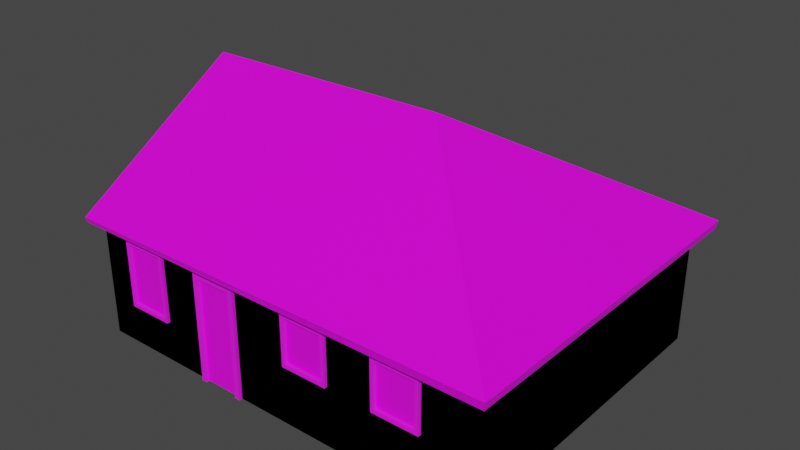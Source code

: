 # Source: 19_casa.blend  (saved by Blender 2.83.20; exported with 4.5.12 LTS)
import bpy
from mathutils import Matrix  # noqa: F401  (used for matrix-valued properties, if any)

bpy.ops.wm.read_factory_settings(use_empty=True)
scene = bpy.context.scene
scene.name = 'Scene'

# ---- collections
col_casa19_lod0 = bpy.data.collections.new('casa19_LOD0'); scene.collection.children.link(col_casa19_lod0)
col_casa19_lod1 = bpy.data.collections.new('casa19_LOD1'); scene.collection.children.link(col_casa19_lod1)

# ---- images (referenced by path relative to the original .blend; pixels are not part of the script)
import os
ASSET_DIR = os.environ.get("B2B_ASSET_DIR", "")  # directory of the original .blend (textures are referenced by path, not embedded)
HERE = os.path.dirname(os.path.abspath(__file__))  # packed textures are extracted next to this script under _unpacked/

def load_image(name, relpath, width, height, colorspace="sRGB"):
    """Load a texture the original file referenced (path relative to the .blend, or extracted next to this script)."""
    p = next((c for c in (os.path.join(HERE, relpath), os.path.join(ASSET_DIR, relpath)) if relpath and os.path.exists(c)), "")
    if p:
        img = bpy.data.images.load(p, check_existing=True)
        img.name = name
    else:  # same state as the original file: an image datablock whose file is absent (Cycles renders it pink)
        img = bpy.data.images.new(name, width, height)
        img.source = "FILE"
        img.filepath = "//" + (relpath or name)
    img.colorspace_settings.name = colorspace
    return img
img_untitled = load_image('Untitled', '', 1024, 1024, 'sRGB')
img_texturescom_wall_concretebunker5_5x2_5_1k_aocopia_png = load_image('TexturesCom_Wall_ConcreteBunker5_5x2.5_1K_aoCopia.png', 'TexturesCom_Wall_ConcreteBunker5_5x2.5_1K_aoCopia.png', 1024, 1024, 'sRGB')
img_texturescom_wall_concretebunker5_5x2_5_1k_albedo_c_pia_png = load_image('TexturesCom_Wall_ConcreteBunker5_5x2.5_1K_albedo cópia.png', 'TexturesCom_Wall_ConcreteBunker5_5x2.5_1K_albedo cópia.png', 1024, 1024, 'sRGB')
img_casa19_lod1 = load_image('casa19_LOD1', 'casa19_LOD1.png', 1024, 1024, 'sRGB')
img_defaultmaterial_base_color_png = load_image('DefaultMaterial_Base_Color.png', 'DefaultMaterial_Base_Color.png', 1024, 1024, 'sRGB')

# ---- materials (node trees are filled in below, after node groups)
mat_material = bpy.data.materials.new('Material')
mat_material.alpha_threshold = 0.0
mat_material.line_color = (0.0, 0.0, 0.0, 1.0)
mat_casa_19 = bpy.data.materials.new('casa 19')
mat_casa_19.alpha_threshold = 0.0
mat_casa_19.roughness = 0.5
mat_portas_janelas = bpy.data.materials.new('portas_janelas')
mat_casa19_lod1 = bpy.data.materials.new('casa19_LOD1')

# ---- material node trees
mat_material.use_nodes = True; mat_material.node_tree.nodes.clear()
_N = mat_material.node_tree.nodes; _L = mat_material.node_tree.links
n0 = _N.new('ShaderNodeOutputMaterial'); n0.name = 'Material Output'; n0.location = (300, 300)
n1 = _N.new('ShaderNodeBsdfPrincipled'); n1.name = 'Principled BSDF'; n1.location = (10, 300)
n1.distribution = 'GGX'
n1.subsurface_method = 'BURLEY'
n1.inputs[2].default_value = 0.4
n1.inputs[3].default_value = 1.45
n1.inputs[27].default_value = (0.0, 0.0, 0.0, 1.0)
n1.inputs[28].default_value = 1.0
n2 = _N.new('ShaderNodeTexImage'); n2.name = 'Image Texture'; n2.location = (-479, 208)
n2.image = img_untitled
_L.new(n1.outputs[0], n0.inputs[0])
_L.new(n2.outputs[0], n1.inputs[0])
n0.is_active_output = True
mat_casa_19.use_nodes = True; mat_casa_19.node_tree.nodes.clear()
_N = mat_casa_19.node_tree.nodes; _L = mat_casa_19.node_tree.links
n0 = _N.new('ShaderNodeBsdfPrincipled'); n0.name = 'Principled BSDF'; n0.location = (10, 300)
n0.distribution = 'GGX'
n0.subsurface_method = 'BURLEY'
n0.inputs[2].default_value = 1.0
n0.inputs[3].default_value = 1.45
n0.inputs[27].default_value = (0.0, 0.0, 0.0, 1.0)
n0.inputs[28].default_value = 1.0
n1 = _N.new('ShaderNodeOutputMaterial'); n1.name = 'Material Output'; n1.location = (300, 300)
n2 = _N.new('ShaderNodeTexImage'); n2.name = 'Image Texture.001'; n2.location = (-487, -81)
n2.image = img_texturescom_wall_concretebunker5_5x2_5_1k_aocopia_png
n3 = _N.new('ShaderNodeMix'); n3.name = 'Mix'; n3.location = (-165, 22)
n3.hide = True
n3.data_type = 'RGBA'
n3.blend_type = 'MULTIPLY'
n3.inputs[0].default_value = 1.0
n4 = _N.new('ShaderNodeTexImage'); n4.name = 'Image Texture'; n4.location = (-475, 225)
n4.image = img_texturescom_wall_concretebunker5_5x2_5_1k_albedo_c_pia_png
n5 = _N.new('ShaderNodeTexImage'); n5.name = 'Image Texture.002'; n5.location = (-15, -342)
n5.image = img_casa19_lod1
_L.new(n0.outputs[0], n1.inputs[0])
_L.new(n4.outputs[0], n3.inputs[6])
_L.new(n2.outputs[0], n3.inputs[7])
_L.new(n3.outputs[2], n0.inputs[0])
n1.is_active_output = True
mat_portas_janelas.use_nodes = True; mat_portas_janelas.node_tree.nodes.clear()
_N = mat_portas_janelas.node_tree.nodes; _L = mat_portas_janelas.node_tree.links
n0 = _N.new('ShaderNodeBsdfPrincipled'); n0.name = 'Principled BSDF'; n0.location = (10, 300)
n0.distribution = 'GGX'
n0.subsurface_method = 'BURLEY'
n0.inputs[2].default_value = 1.0
n0.inputs[3].default_value = 1.45
n0.inputs[27].default_value = (0.0, 0.0, 0.0, 1.0)
n0.inputs[28].default_value = 1.0
n1 = _N.new('ShaderNodeOutputMaterial'); n1.name = 'Material Output'; n1.location = (300, 300)
n2 = _N.new('ShaderNodeTexImage'); n2.name = 'Image Texture'; n2.location = (-422, 151)
n2.image = img_defaultmaterial_base_color_png
n3 = _N.new('ShaderNodeTexImage'); n3.name = 'Image Texture.001'; n3.location = (-44, -368)
n3.image = img_casa19_lod1
_L.new(n0.outputs[0], n1.inputs[0])
_L.new(n2.outputs[0], n0.inputs[0])
n1.is_active_output = True
mat_casa19_lod1.use_nodes = True; mat_casa19_lod1.node_tree.nodes.clear()
_N = mat_casa19_lod1.node_tree.nodes; _L = mat_casa19_lod1.node_tree.links
n0 = _N.new('ShaderNodeBsdfPrincipled'); n0.name = 'Principled BSDF'; n0.location = (10, 300)
n0.distribution = 'GGX'
n0.subsurface_method = 'BURLEY'
n0.inputs[3].default_value = 1.45
n0.inputs[27].default_value = (0.0, 0.0, 0.0, 1.0)
n0.inputs[28].default_value = 1.0
n1 = _N.new('ShaderNodeOutputMaterial'); n1.name = 'Material Output'; n1.location = (300, 300)
n2 = _N.new('ShaderNodeTexImage'); n2.name = 'Image Texture'; n2.location = (-469, 216)
n2.image = img_casa19_lod1
_L.new(n0.outputs[0], n1.inputs[0])
_L.new(n2.outputs[0], n0.inputs[0])
n1.is_active_output = True

# ---- world
world_world = bpy.data.worlds.new('World'); scene.world = world_world
world_world.use_nodes = True; world_world.node_tree.nodes.clear()
_N = world_world.node_tree.nodes; _L = world_world.node_tree.links
n0 = _N.new('ShaderNodeOutputWorld'); n0.name = 'World Output'; n0.location = (300, 300)
n1 = _N.new('ShaderNodeBackground'); n1.name = 'Background'; n1.location = (10, 300)
n1.inputs[0].default_value = (0.05088, 0.05088, 0.05088, 1.0)
_L.new(n1.outputs[0], n0.inputs[0])
n0.is_active_output = True
world_world.color = (0.05088, 0.05088, 0.05088)
world_world.use_sun_shadow = False
world_world.sun_shadow_jitter_overblur = 0.0

# ---- meshes
me_cube_002 = bpy.data.meshes.new('Cube.002')
me_cube_002.from_pydata([(-3.375, -2.559, 1.0), (-3.375, 2.761, 1.0), (3.351, -2.559, 1.0), (3.351, 2.761, 1.0), (-3.375, 0.1008, 2.632), (-3.551, 0.1008, 2.632), (0.6689, 0.101, 2.82), (-3.551, 2.934, 0.8935), (3.614, 2.934, 0.8935), (3.614, -2.733, 0.8935), (-3.551, -2.733, 0.8935), (-3.551, 0.1006, 2.772), (-3.551, 2.965, 0.9828), (3.643, 2.966, 1.033), (3.644, -2.763, 1.035), (-3.551, -2.764, 0.9845)], [], [(9, 8, 13, 14), (7, 5, 11, 12), (5, 10, 15, 11), (15, 14, 6, 11), (12, 11, 6, 13), (3, 1, 7, 8), (4, 0, 10, 5), (2, 3, 8, 9), (1, 4, 5, 7), (10, 9, 14, 15), (8, 7, 12, 13), (6, 14, 13), (0, 2, 9, 10)])
_uv = me_cube_002.uv_layers.new(name='UVMap')
_uv.uv.foreach_set('vector', [0.005448, 0.04965, 0.9945, 0.04992, 0.9999, 0.07481, 8.247e-05, 0.07484, 0.9734, 0.04117, 0.9765, 0.4852, 0.9606, 0.4951, 0.9611, 0.04398, 0.02352, 0.4851, 0.02649, 0.04107, 0.039, 0.04397, 0.03942, 0.4949, 0.039, 0.04397, 0.9999, 0.04655, 0.6031, 0.4978, 0.03942, 0.4949, 0.9611, 0.04398, 0.9606, 0.4951, 0.3969, 0.4978, 7.055e-05, 0.04636, 0.03924, 7.055e-05, 0.9377, 7.061e-05, 0.9611, 0.02727, 0.00407, 0.02727, 7.054e-05, 0.4849, 0.00286, 0.06811, 0.02649, 0.04107, 0.02352, 0.4851, 0.03575, 8.247e-05, 0.9642, 0.0003429, 0.9945, 0.04992, 0.005448, 0.04965, 0.9971, 0.06821, 0.9999, 0.4851, 0.9765, 0.4852, 0.9734, 0.04117, 0.03894, 0.02727, 0.9959, 0.02727, 0.9999, 0.04655, 0.039, 0.04397, 0.00407, 0.02727, 0.9611, 0.02727, 0.9611, 0.04398, 7.055e-05, 0.04636, 0.4999, 0.6804, 8.247e-05, 0.07484, 0.9999, 0.07481, 0.06239, 7.062e-05, 0.9607, 7.054e-05, 0.9959, 0.02727, 0.03894, 0.02727])
me_cube_002.materials.append(mat_material)
me_cube_002.use_remesh_preserve_volume = False
me_cube_002.use_remesh_preserve_attributes = False
me_cube_002.use_mirror_vertex_groups = False
me_cube_002.update()
me_casa19_lod0 = bpy.data.meshes.new('casa19_LOD0')
me_casa19_lod0.from_pydata([(-3.363, -2.66, 0.0), (-3.363, -2.66, 2.0), (-3.363, 2.66, 0.0), (-3.363, 2.66, 2.0), (3.363, -2.66, 0.0), (3.363, -2.66, 2.0), (3.363, 2.66, 0.0), (3.363, 2.66, 2.0), (-3.363, -1.192e-07, 3.632), (-3.363, -2.66, 1.795), (-3.363, 2.66, 1.795), (3.363, 2.66, 1.795), (3.363, -2.66, 1.795), (-3.363, 2.66, 0.678), (3.363, 2.66, 0.678), (3.363, -2.66, 0.678), (-3.363, -2.66, 0.678), (2.602, -2.66, 0.0), (-2.825, -2.66, 0.0), (-2.825, -2.66, 2.0), (2.602, -2.66, 2.0), (2.602, -2.66, 1.795), (-2.825, -2.66, 1.795), (2.602, -2.66, 0.9605), (-2.825, -2.66, 0.678), (-2.062, -2.66, 2.0), (1.839, -2.66, 2.0), (-2.062, -2.66, 1.795), (1.839, -2.66, 1.795), (1.839, -2.66, 0.0), (-2.062, -2.66, 0.0), (1.839, -2.66, 0.9605), (-2.062, -2.66, 0.678), (1.064, -2.66, 0.9605), (1.064, -2.66, 0.0), (-1.378, -2.66, 0.0), (-1.378, -2.66, 2.0), (1.064, -2.66, 2.0), (1.064, -2.66, 1.795), (-1.378, -2.66, 1.795), (0.3009, -2.66, 0.0), (-0.6048, -2.66, 3.553e-15), (-0.6048, -2.66, 2.0), (0.3009, -2.66, 2.0), (0.3009, -2.66, 0.9605), (0.3009, -2.66, 1.795), (-0.6048, -2.66, 1.795), (-2.767, -2.588, 0.742), (-2.12, -2.588, 0.742), (-2.767, -2.588, 1.731), (-2.767, -2.713, 0.742), (-2.12, -2.713, 0.742), (-2.767, -2.713, 1.731), (-2.825, -2.713, 0.678), (-2.062, -2.713, 0.678), (-2.825, -2.713, 1.795), (-2.062, -2.713, 1.795), (-2.12, -2.713, 1.731), (-2.12, -2.588, 1.731), (0.3584, -2.588, 1.025), (1.006, -2.588, 1.025), (0.3584, -2.588, 1.731), (0.3584, -2.713, 1.025), (1.006, -2.713, 1.025), (0.3584, -2.713, 1.731), (0.3009, -2.713, 0.9605), (1.064, -2.713, 0.9605), (0.3009, -2.713, 1.795), (1.064, -2.713, 1.795), (1.006, -2.713, 1.731), (1.006, -2.588, 1.731), (1.897, -2.588, 1.025), (2.544, -2.588, 1.025), (1.897, -2.588, 1.731), (1.897, -2.713, 1.025), (2.544, -2.713, 1.025), (1.897, -2.713, 1.731), (1.839, -2.713, 0.9605), (2.602, -2.713, 0.9605), (1.839, -2.713, 1.795), (2.602, -2.713, 1.795), (2.544, -2.713, 1.731), (2.544, -2.588, 1.731), (-1.378, -2.715, 0.0), (-1.378, -2.715, 1.795), (-1.292, -2.715, 0.0), (-1.292, -2.715, 1.708), (-1.292, -2.588, 0.0), (-1.292, -2.588, 1.708), (-0.6911, -2.588, 0.0), (-0.6911, -2.588, 1.708), (-0.6911, -2.715, 0.0), (-0.6911, -2.715, 1.708), (-0.6048, -2.715, 0.0), (-0.6048, -2.715, 1.795)], [], [(1, 8, 3), (10, 3, 7, 11), (12, 5, 20, 21), (9, 1, 3, 10), (11, 7, 5, 12), (14, 11, 12, 15), (16, 9, 10, 13), (15, 12, 21, 23), (13, 10, 11, 14), (2, 13, 14, 6), (22, 19, 1, 9), (0, 16, 13, 2), (6, 14, 15, 4), (18, 24, 16, 0), (24, 22, 9, 16), (29, 31, 33, 34), (19, 22, 27, 25), (4, 15, 23, 17), (24, 18, 30, 32), (31, 29, 17, 23), (43, 45, 38, 37), (28, 26, 37, 38), (31, 28, 38, 33), (26, 28, 21, 20), (35, 32, 30), (39, 36, 25, 27), (36, 39, 46, 42), (35, 39, 27, 32), (40, 44, 41), (44, 45, 46, 41), (45, 43, 42, 46), (44, 40, 34, 33), (49, 47, 48, 58), (50, 51, 48, 47), (52, 50, 47, 49), (51, 50, 53, 54), (50, 52, 55, 53), (32, 54, 53, 24), (53, 55, 22, 24), (56, 27, 22, 55), (32, 27, 56, 54), (57, 51, 54, 56), (52, 57, 56, 55), (51, 57, 58, 48), (57, 52, 49, 58), (61, 59, 60, 70), (62, 63, 60, 59), (64, 62, 59, 61), (63, 62, 65, 66), (62, 64, 67, 65), (33, 66, 65, 44), (65, 67, 45, 44), (68, 38, 45, 67), (33, 38, 68, 66), (69, 63, 66, 68), (64, 69, 68, 67), (63, 69, 70, 60), (69, 64, 61, 70), (73, 71, 72, 82), (74, 75, 72, 71), (76, 74, 71, 73), (75, 74, 77, 78), (74, 76, 79, 77), (23, 78, 77, 31), (77, 79, 28, 31), (80, 21, 28, 79), (23, 21, 80, 78), (81, 75, 78, 80), (76, 81, 80, 79), (75, 81, 82, 72), (81, 76, 73, 82), (83, 84, 39, 35), (85, 86, 84, 83), (86, 85, 87, 88), (89, 90, 88, 87), (91, 92, 90, 89), (92, 91, 93, 94), (41, 46, 94, 93), (94, 46, 39, 84), (86, 92, 94, 84), (92, 86, 88, 90)])
me_casa19_lod0.polygons.foreach_set('material_index', [0, 0, 0, 0, 0, 0, 0, 0, 0, 0, 0, 0, 0, 0, 0, 0, 0, 0, 0, 0, 0, 0, 0, 0, 0, 0, 0, 0, 0, 0, 0, 0, 1, 1, 1, 1, 1, 1, 1, 1, 1, 1, 1, 1, 1, 1, 1, 1, 1, 1, 1, 1, 1, 1, 1, 1, 1, 1, 1, 1, 1, 1, 1, 1, 1, 1, 1, 1, 1, 1, 1, 1, 1, 1, 1, 1, 1, 1, 1, 1, 1])
_uv = me_casa19_lod0.uv_layers.new(name='UVMap')
_uv.uv.foreach_set('vector', [3.317, 0.9867, 4.629, 0.1818, 5.941, 0.9867, 3.317, 0.8854, 3.317, 0.9867, 0.0004624, 0.9868, 0.0004627, 0.8854, 9.258, 0.8854, 9.258, 0.9867, 8.883, 0.9867, 8.883, 0.8854, 5.941, 0.8854, 5.941, 0.9867, 3.317, 0.9867, 3.317, 0.8854, 11.88, 0.8854, 11.88, 0.9867, 9.258, 0.9867, 9.258, 0.8854, 11.88, 0.3348, 11.88, 0.8854, 9.258, 0.8854, 9.258, 0.3348, 5.941, 0.3348, 5.941, 0.8854, 3.317, 0.8854, 3.317, 0.3348, 9.258, 0.3348, 9.258, 0.8854, 8.883, 0.8854, 8.883, 0.4741, 3.317, 0.3348, 3.317, 0.8854, 0.0004627, 0.8854, 0.0004627, 0.3348, 3.317, 0.0004634, 3.317, 0.3348, 0.0004627, 0.3348, 0.0004613, 0.000462, 6.206, 0.8854, 6.206, 0.9867, 5.941, 0.9867, 5.941, 0.8854, 5.941, 0.000462, 5.941, 0.3348, 3.317, 0.3348, 3.317, 0.0004634, 11.88, 0.0004624, 11.88, 0.3348, 9.258, 0.3348, 9.258, 0.0004613, 6.206, 0.000462, 6.206, 0.3348, 5.941, 0.3348, 5.941, 0.000462, 6.206, 0.3348, 6.206, 0.8854, 5.941, 0.8854, 5.941, 0.3348, 8.506, 0.0004617, 8.506, 0.4741, 8.124, 0.4741, 8.124, 0.000462, 6.206, 0.9867, 6.206, 0.8854, 6.583, 0.8854, 6.583, 0.9867, 9.258, 0.0004613, 9.258, 0.3348, 8.883, 0.4741, 8.883, 0.0004613, 6.206, 0.3348, 6.206, 0.000462, 6.583, 0.0004624, 6.583, 0.3348, 8.506, 0.4741, 8.506, 0.0004617, 8.883, 0.0004613, 8.883, 0.4741, 7.748, 0.9867, 7.748, 0.8854, 8.124, 0.8854, 8.124, 0.9867, 8.506, 0.8854, 8.506, 0.9867, 8.124, 0.9867, 8.124, 0.8854, 8.506, 0.4741, 8.506, 0.8854, 8.124, 0.8854, 8.124, 0.4741, 8.506, 0.9867, 8.506, 0.8854, 8.883, 0.8854, 8.883, 0.9867, 6.92, 0.0004624, 6.583, 0.3348, 6.583, 0.0004624, 6.92, 0.8854, 6.92, 0.9867, 6.583, 0.9867, 6.583, 0.8854, 6.92, 0.9867, 6.92, 0.8854, 7.301, 0.8854, 7.301, 0.9867, 6.92, 0.0004624, 6.92, 0.8854, 6.583, 0.8854, 6.583, 0.3348, 7.748, 0.000462, 7.748, 0.4741, 7.301, 0.0004627, 7.748, 0.4741, 7.748, 0.8854, 7.301, 0.8854, 7.301, 0.0004627, 7.748, 0.8854, 7.748, 0.9867, 7.301, 0.9867, 7.301, 0.8854, 7.748, 0.4741, 7.748, 0.000462, 8.124, 0.000462, 8.124, 0.4741, 0.664, 0.6951, 0.664, 0.4619, 0.8212, 0.4619, 0.8212, 0.6951, 0.8576, 0.763, 0.8576, 0.8416, 0.8472, 0.8416, 0.8472, 0.763, 0.677, 0.83, 0.6298, 0.83, 0.6298, 0.8197, 0.677, 0.8197, 0.3702, 0.718, 0.3702, 0.7967, 0.3654, 0.8015, 0.3654, 0.7132, 0.3702, 0.7967, 0.438, 0.7967, 0.4428, 0.8015, 0.3654, 0.8015, 0.3551, 0.7132, 0.3654, 0.7132, 0.3654, 0.8015, 0.3551, 0.8015, 0.3654, 0.8015, 0.4428, 0.8015, 0.4428, 0.8118, 0.3654, 0.8118, 0.4428, 0.7132, 0.4532, 0.7132, 0.4532, 0.8015, 0.4428, 0.8015, 0.3654, 0.7029, 0.4428, 0.7029, 0.4428, 0.7132, 0.3654, 0.7132, 0.438, 0.718, 0.3702, 0.718, 0.3654, 0.7132, 0.4428, 0.7132, 0.438, 0.7967, 0.438, 0.718, 0.4428, 0.7132, 0.4428, 0.8015, 0.5121, 0.83, 0.465, 0.83, 0.465, 0.8197, 0.5121, 0.8197, 0.438, 0.718, 0.438, 0.7967, 0.4277, 0.7967, 0.4277, 0.718, 0.003913, 0.6951, 0.003913, 0.4619, 0.1611, 0.4619, 0.1611, 0.6951, 0.7891, 0.7029, 0.7891, 0.7816, 0.7788, 0.7816, 0.7788, 0.7029, 0.4022, 0.8482, 0.3551, 0.8482, 0.3551, 0.8378, 0.4022, 0.8378, 0.5821, 0.718, 0.5821, 0.7967, 0.5773, 0.8015, 0.5773, 0.7132, 0.5821, 0.7967, 0.6499, 0.7967, 0.6547, 0.8015, 0.5773, 0.8015, 0.5669, 0.7132, 0.5773, 0.7132, 0.5773, 0.8015, 0.5669, 0.8015, 0.5773, 0.8015, 0.6547, 0.8015, 0.6547, 0.8118, 0.5773, 0.8118, 0.6547, 0.7132, 0.665, 0.7132, 0.665, 0.8015, 0.6547, 0.8015, 0.5773, 0.7029, 0.6547, 0.7029, 0.6547, 0.7132, 0.5773, 0.7132, 0.6499, 0.718, 0.5821, 0.718, 0.5773, 0.7132, 0.6547, 0.7132, 0.6499, 0.7967, 0.6499, 0.718, 0.6547, 0.7132, 0.6547, 0.8015, 0.4572, 0.83, 0.41, 0.83, 0.41, 0.8197, 0.4572, 0.8197, 0.6499, 0.718, 0.6499, 0.7967, 0.6395, 0.7967, 0.6395, 0.718, 0.334, 0.6951, 0.334, 0.4619, 0.4912, 0.4619, 0.4912, 0.6951, 0.8394, 0.763, 0.8394, 0.8416, 0.829, 0.8416, 0.829, 0.763, 0.8371, 0.4502, 0.79, 0.4502, 0.79, 0.4399, 0.8371, 0.4399, 0.688, 0.718, 0.688, 0.7967, 0.6832, 0.8015, 0.6832, 0.7132, 0.688, 0.7967, 0.7558, 0.7967, 0.7606, 0.8015, 0.6832, 0.8015, 0.6729, 0.7132, 0.6832, 0.7132, 0.6832, 0.8015, 0.6729, 0.8015, 0.6832, 0.8015, 0.7606, 0.8015, 0.7606, 0.8118, 0.6832, 0.8118, 0.7606, 0.7132, 0.771, 0.7132, 0.771, 0.8015, 0.7606, 0.8015, 0.6832, 0.7029, 0.7606, 0.7029, 0.7606, 0.7132, 0.6832, 0.7132, 0.7558, 0.718, 0.688, 0.718, 0.6832, 0.7132, 0.7606, 0.7132, 0.7558, 0.7967, 0.7558, 0.718, 0.7606, 0.7132, 0.7606, 0.8015, 0.4022, 0.83, 0.3551, 0.83, 0.3551, 0.8197, 0.4022, 0.8197, 0.7558, 0.718, 0.7558, 0.7967, 0.7455, 0.7967, 0.7455, 0.718, 0.2473, 0.7029, 0.2473, 0.9858, 0.238, 0.9858, 0.238, 0.7029, 0.2536, 0.7029, 0.2536, 0.9787, 0.2473, 0.9858, 0.2473, 0.7029, 0.2536, 0.9787, 0.2536, 0.7029, 0.2629, 0.7029, 0.2629, 0.9787, 0.6249, 0.4541, 0.6249, 0.003913, 0.4755, 0.003913, 0.4755, 0.4541, 0.3316, 0.7029, 0.3316, 0.9787, 0.3223, 0.9787, 0.3223, 0.7029, 0.3316, 0.9787, 0.3316, 0.7029, 0.338, 0.7029, 0.338, 0.9858, 0.3472, 0.7029, 0.3472, 0.9858, 0.338, 0.9858, 0.338, 0.7029, 0.338, 0.9858, 0.338, 0.9961, 0.2473, 0.9961, 0.2473, 0.9858, 0.2536, 0.9787, 0.3316, 0.9787, 0.338, 0.9858, 0.2473, 0.9858, 0.3316, 0.9787, 0.2536, 0.9787, 0.2536, 0.9684, 0.3316, 0.9684])
me_casa19_lod0.materials.append(mat_casa_19)
me_casa19_lod0.materials.append(mat_portas_janelas)
me_casa19_lod0.use_remesh_preserve_volume = False
me_casa19_lod0.use_remesh_preserve_attributes = False
me_casa19_lod0.use_mirror_vertex_groups = False
me_casa19_lod0.update()
me_casa19_lod1 = bpy.data.meshes.new('casa19_LOD1')
me_casa19_lod1.from_pydata([(-3.363, -2.66, 0.0), (-3.363, -2.66, 2.0), (-3.363, 2.66, 0.0), (-3.363, 2.66, 2.0), (3.363, -2.66, 0.0), (3.363, -2.66, 2.0), (3.363, 2.66, 0.0), (3.363, 2.66, 2.0), (-3.363, -1.192e-07, 3.632)], [], [(1, 8, 3), (1, 0, 4, 5), (6, 7, 5, 4), (2, 3, 7, 6), (0, 1, 3, 2)])
_uv = me_casa19_lod1.uv_layers.new(name='UVMap')
_uv.uv.foreach_set('vector', [0.1656, 0.697, 0.01095, 0.445, 0.1656, 0.1931, 0.5663, 0.8302, 0.3769, 0.8302, 0.3769, 0.1931, 0.5663, 0.1931, 0.7996, 0.1931, 0.989, 0.1931, 0.989, 0.697, 0.7996, 0.697, 0.7777, 0.8302, 0.5883, 0.8302, 0.5883, 0.1931, 0.7777, 0.1931, 0.355, 0.697, 0.1656, 0.697, 0.1656, 0.1931, 0.355, 0.1931])
me_casa19_lod1.materials.append(mat_casa19_lod1)
me_casa19_lod1.use_remesh_preserve_volume = False
me_casa19_lod1.use_remesh_preserve_attributes = False
me_casa19_lod1.use_mirror_vertex_groups = False
me_casa19_lod1.update()

# ---- objects
ob_telhado = bpy.data.objects.new('telhado', me_cube_002)
ob_casa19_lod0 = bpy.data.objects.new('casa19_LOD0', me_casa19_lod0)
ob_casa19_lod1 = bpy.data.objects.new('casa19_LOD1', me_casa19_lod1)

# ---- transforms, parenting, visibility, modifiers, constraints
ob_telhado.location = (0.0, 0.0, 1.0)
ob_telhado.lineart.crease_threshold = 0.0
ob_casa19_lod0.location = (-0.01233, 0.1008, 0.0)
ob_casa19_lod0.lineart.crease_threshold = 0.0
ob_casa19_lod1.location = (-0.01233, 0.1008, 0.0)
ob_casa19_lod1.lineart.crease_threshold = 0.0

# ---- collection membership
scene.collection.objects.link(ob_telhado)
col_casa19_lod0.objects.link(ob_casa19_lod0)
col_casa19_lod1.objects.link(ob_casa19_lod1)

# ---- scene / render settings (as saved in the file)
scene.frame_start = 1; scene.frame_end = 250; scene.frame_set(1)
scene.render.engine = 'CYCLES'
scene.cycles.use_denoising = False
scene.cycles.samples = 128
scene.cycles.sampling_pattern = 'TABULATED_SOBOL'
scene.cycles.use_adaptive_sampling = False
scene.cycles.use_light_tree = False
scene.cycles.bake_type = 'DIFFUSE'
scene.view_settings.view_transform = 'Filmic'
bpy.context.view_layer.update()

# ---- added for rendering (the .blend has no active camera and no usable light): camera, sun
cam_auto = bpy.data.cameras.new('AutoCamera')
cam_auto.lens = 50.0
cam_auto.sensor_width = 36.0
cam_auto.clip_end = 1000.0
ob_auto_camera = bpy.data.objects.new('AutoCamera', cam_auto)
scene.collection.objects.link(ob_auto_camera)
ob_auto_camera.location = (9.26116, -10.957, 9.28199)
ob_auto_camera.rotation_euler = (1.09748, -7.21219e-08, 0.694738)
scene.camera = ob_auto_camera
light_auto_sun = bpy.data.lights.new('AutoSun', 'SUN')
light_auto_sun.energy = 3.0
light_auto_sun.angle = 0.0523599
ob_auto_sun = bpy.data.objects.new('AutoSun', light_auto_sun)
scene.collection.objects.link(ob_auto_sun)
ob_auto_sun.rotation_euler = (0.872665, 0.174533, 0.523599)
bpy.context.view_layer.update()
